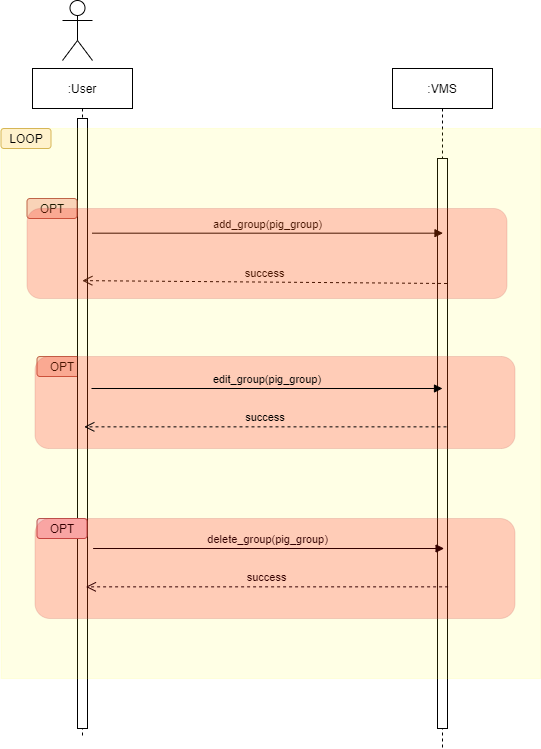

The diagram above was exported from draw.io. Its source (the exported page's mxGraphModel, read from the mxfile embedded in the PNG):
<mxGraphModel dx="778" dy="993" grid="1" gridSize="10" guides="1" tooltips="1" connect="1" arrows="1" fold="1" page="1" pageScale="1" pageWidth="850" pageHeight="1100" math="0" shadow="0">
  <root>
    <mxCell id="0" />
    <mxCell id="1" parent="0" />
    <mxCell id="br0guGvOg8gUM-bU8J6B-1" value="OPT" style="rounded=1;whiteSpace=wrap;html=1;labelBackgroundColor=none;fillColor=#f8cecc;strokeColor=#b85450;" vertex="1" parent="1">
      <mxGeometry x="124.5" y="368" width="50" height="20" as="geometry" />
    </mxCell>
    <mxCell id="br0guGvOg8gUM-bU8J6B-2" value=":User" style="shape=umlLifeline;perimeter=lifelinePerimeter;container=1;collapsible=0;recursiveResize=0;rounded=0;shadow=0;strokeWidth=1;" vertex="1" parent="1">
      <mxGeometry x="120" y="80" width="100" height="670" as="geometry" />
    </mxCell>
    <mxCell id="br0guGvOg8gUM-bU8J6B-3" value="" style="points=[];perimeter=orthogonalPerimeter;rounded=0;shadow=0;strokeWidth=1;" vertex="1" parent="br0guGvOg8gUM-bU8J6B-2">
      <mxGeometry x="45" y="50" width="10" height="610" as="geometry" />
    </mxCell>
    <mxCell id="br0guGvOg8gUM-bU8J6B-4" value=":VMS" style="shape=umlLifeline;perimeter=lifelinePerimeter;container=1;collapsible=0;recursiveResize=0;rounded=0;shadow=0;strokeWidth=1;" vertex="1" parent="1">
      <mxGeometry x="480" y="80" width="100" height="680" as="geometry" />
    </mxCell>
    <mxCell id="br0guGvOg8gUM-bU8J6B-5" value="" style="points=[];perimeter=orthogonalPerimeter;rounded=0;shadow=0;strokeWidth=1;" vertex="1" parent="br0guGvOg8gUM-bU8J6B-4">
      <mxGeometry x="45" y="90" width="10" height="570" as="geometry" />
    </mxCell>
    <mxCell id="br0guGvOg8gUM-bU8J6B-6" value="success" style="verticalAlign=bottom;endArrow=open;dashed=1;endSize=8;shadow=0;strokeWidth=1;startArrow=none;entryX=0.033;entryY=0.233;entryDx=0;entryDy=0;entryPerimeter=0;" edge="1" parent="1">
      <mxGeometry relative="1" as="geometry">
        <mxPoint x="169.83000000000004" y="292.1300000000001" as="targetPoint" />
        <mxPoint x="534.5" y="295" as="sourcePoint" />
      </mxGeometry>
    </mxCell>
    <object label="add_group(pig_group)" id="br0guGvOg8gUM-bU8J6B-7">
      <mxCell style="verticalAlign=bottom;endArrow=block;shadow=0;strokeWidth=1;entryX=0.1;entryY=0.009;entryDx=0;entryDy=0;entryPerimeter=0;" edge="1" parent="1">
        <mxGeometry relative="1" as="geometry">
          <mxPoint x="179.5" y="244.68000000000006" as="sourcePoint" />
          <mxPoint as="offset" />
          <mxPoint x="530.5" y="244.68000000000006" as="targetPoint" />
        </mxGeometry>
      </mxCell>
    </object>
    <mxCell id="br0guGvOg8gUM-bU8J6B-8" value="" style="shape=umlActor;verticalLabelPosition=bottom;verticalAlign=top;html=1;outlineConnect=0;" vertex="1" parent="1">
      <mxGeometry x="150" y="12" width="30" height="60" as="geometry" />
    </mxCell>
    <mxCell id="br0guGvOg8gUM-bU8J6B-9" value="OPT" style="rounded=1;whiteSpace=wrap;html=1;labelBackgroundColor=none;fillColor=#f8cecc;strokeColor=#b85450;" vertex="1" parent="1">
      <mxGeometry x="114.5" y="210" width="50" height="20" as="geometry" />
    </mxCell>
    <mxCell id="br0guGvOg8gUM-bU8J6B-10" value="" style="rounded=0;whiteSpace=wrap;html=1;labelBackgroundColor=#7EA6E0;opacity=10;strokeColor=#FFFF00;fillColor=#FFFF00;shadow=0;" vertex="1" parent="1">
      <mxGeometry x="88.5" y="140" width="540" height="550" as="geometry" />
    </mxCell>
    <mxCell id="br0guGvOg8gUM-bU8J6B-11" value="LOOP" style="rounded=1;whiteSpace=wrap;html=1;labelBackgroundColor=none;fillColor=#fff2cc;strokeColor=#d6b656;" vertex="1" parent="1">
      <mxGeometry x="88.5" y="140" width="50" height="20" as="geometry" />
    </mxCell>
    <mxCell id="br0guGvOg8gUM-bU8J6B-12" value="" style="rounded=1;whiteSpace=wrap;html=1;labelBackgroundColor=#7EA6E0;strokeColor=#b85450;opacity=20;fillColor=#FF0000;" vertex="1" parent="1">
      <mxGeometry x="114.5" y="220" width="480" height="90" as="geometry" />
    </mxCell>
    <mxCell id="br0guGvOg8gUM-bU8J6B-13" value="" style="rounded=1;whiteSpace=wrap;html=1;labelBackgroundColor=#7EA6E0;strokeColor=#b85450;opacity=20;fillColor=#FF0000;" vertex="1" parent="1">
      <mxGeometry x="122.5" y="368" width="480" height="92" as="geometry" />
    </mxCell>
    <mxCell id="br0guGvOg8gUM-bU8J6B-14" value="success" style="verticalAlign=bottom;endArrow=open;dashed=1;endSize=8;shadow=0;strokeWidth=1;startArrow=none;entryX=0.473;entryY=0.505;entryDx=0;entryDy=0;entryPerimeter=0;labelBackgroundColor=none;" edge="1" parent="1">
      <mxGeometry relative="1" as="geometry">
        <mxPoint x="171.79999999999995" y="438.3499999999999" as="targetPoint" />
        <mxPoint x="534" y="438.3499999999999" as="sourcePoint" />
      </mxGeometry>
    </mxCell>
    <object label="edit_group(pig_group)" id="br0guGvOg8gUM-bU8J6B-15">
      <mxCell style="verticalAlign=bottom;endArrow=block;shadow=0;strokeWidth=1;entryX=0.1;entryY=0.009;entryDx=0;entryDy=0;entryPerimeter=0;labelBackgroundColor=none;" edge="1" parent="1">
        <mxGeometry relative="1" as="geometry">
          <mxPoint x="179" y="399.9999999999998" as="sourcePoint" />
          <mxPoint as="offset" />
          <mxPoint x="530" y="399.9999999999998" as="targetPoint" />
        </mxGeometry>
      </mxCell>
    </object>
    <mxCell id="br0guGvOg8gUM-bU8J6B-16" value="success" style="verticalAlign=bottom;endArrow=open;dashed=1;endSize=8;shadow=0;strokeWidth=1;startArrow=none;entryX=0.473;entryY=0.505;entryDx=0;entryDy=0;entryPerimeter=0;labelBackgroundColor=none;" edge="1" parent="1">
      <mxGeometry relative="1" as="geometry">
        <mxPoint x="173.39999999999998" y="598.3499999999999" as="targetPoint" />
        <mxPoint x="535.5999999999999" y="598.3499999999999" as="sourcePoint" />
      </mxGeometry>
    </mxCell>
    <object label="delete_group(pig_group)" id="br0guGvOg8gUM-bU8J6B-17">
      <mxCell style="verticalAlign=bottom;endArrow=block;shadow=0;strokeWidth=1;entryX=0.1;entryY=0.009;entryDx=0;entryDy=0;entryPerimeter=0;labelBackgroundColor=none;" edge="1" parent="1">
        <mxGeometry relative="1" as="geometry">
          <mxPoint x="180.60000000000002" y="560" as="sourcePoint" />
          <mxPoint as="offset" />
          <mxPoint x="531.5999999999999" y="560" as="targetPoint" />
        </mxGeometry>
      </mxCell>
    </object>
    <mxCell id="br0guGvOg8gUM-bU8J6B-18" value="OPT" style="rounded=1;whiteSpace=wrap;html=1;labelBackgroundColor=none;fillColor=#f8cecc;strokeColor=#b85450;" vertex="1" parent="1">
      <mxGeometry x="124.5" y="530" width="50" height="20" as="geometry" />
    </mxCell>
    <mxCell id="br0guGvOg8gUM-bU8J6B-19" value="" style="rounded=1;whiteSpace=wrap;html=1;labelBackgroundColor=none;strokeColor=#b85450;opacity=20;fillColor=#FF0000;" vertex="1" parent="1">
      <mxGeometry x="122.5" y="530" width="480" height="100" as="geometry" />
    </mxCell>
  </root>
</mxGraphModel>